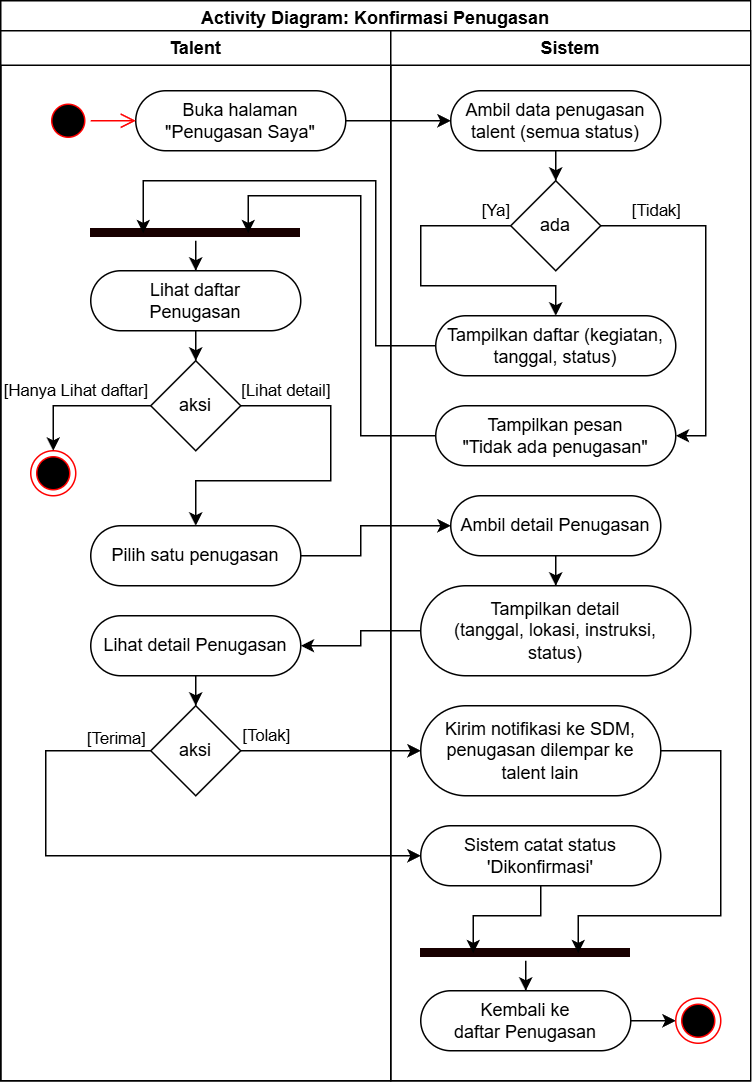

The diagram above was exported from draw.io. Its source (the exported page's mxGraphModel, read from the mxfile embedded in the PNG):
<mxGraphModel dx="8527" dy="3460" grid="1" gridSize="10" guides="1" tooltips="1" connect="1" arrows="1" fold="1" page="1" pageScale="1" pageWidth="850" pageHeight="1100" math="0" shadow="0">
  <root>
    <mxCell id="0" />
    <mxCell id="1" parent="0" />
    <mxCell id="2" value="Activity Diagram: Konfirmasi Penugasan" style="swimlane;whiteSpace=wrap;html=1;startSize=23;" vertex="1" parent="1">
      <mxGeometry x="-2320" y="5880" width="500" height="720" as="geometry">
        <mxRectangle x="750" y="600" width="170" height="30" as="alternateBounds" />
      </mxGeometry>
    </mxCell>
    <mxCell id="3" value="Talent" style="swimlane;whiteSpace=wrap;html=1;" vertex="1" parent="2">
      <mxGeometry y="20" width="260" height="700" as="geometry" />
    </mxCell>
    <mxCell id="4" value="Buka halaman&lt;div&gt;&quot;Penugasan Saya&quot;&lt;/div&gt;" style="rounded=1;whiteSpace=wrap;html=1;arcSize=50;" vertex="1" parent="3">
      <mxGeometry x="90" y="40" width="140" height="40" as="geometry" />
    </mxCell>
    <mxCell id="5" value="" style="ellipse;html=1;shape=startState;fillColor=#000000;strokeColor=#ff0000;" vertex="1" parent="3">
      <mxGeometry x="30" y="45" width="30" height="30" as="geometry" />
    </mxCell>
    <mxCell id="6" value="" style="edgeStyle=orthogonalEdgeStyle;html=1;verticalAlign=bottom;endArrow=open;endSize=8;strokeColor=#ff0000;rounded=0;" edge="1" parent="3" source="5" target="4">
      <mxGeometry relative="1" as="geometry">
        <mxPoint x="150" y="80" as="targetPoint" />
      </mxGeometry>
    </mxCell>
    <mxCell id="7" style="edgeStyle=orthogonalEdgeStyle;rounded=0;orthogonalLoop=1;jettySize=auto;html=1;" edge="1" parent="3" source="8" target="14">
      <mxGeometry relative="1" as="geometry">
        <mxPoint x="130" y="220" as="targetPoint" />
      </mxGeometry>
    </mxCell>
    <mxCell id="8" value="Lihat daftar&lt;div&gt;Penugasan&lt;/div&gt;" style="rounded=1;whiteSpace=wrap;html=1;arcSize=50;" vertex="1" parent="3">
      <mxGeometry x="60" y="160" width="140" height="40" as="geometry" />
    </mxCell>
    <mxCell id="9" style="edgeStyle=orthogonalEdgeStyle;rounded=0;orthogonalLoop=1;jettySize=auto;html=1;" edge="1" parent="3" source="10" target="8">
      <mxGeometry relative="1" as="geometry" />
    </mxCell>
    <mxCell id="10" value="" style="shape=line;html=1;strokeWidth=6;strokeColor=#180000;" vertex="1" parent="3">
      <mxGeometry x="60" y="130" width="140" height="10" as="geometry" />
    </mxCell>
    <mxCell id="11" value="" style="ellipse;html=1;shape=endState;fillColor=#000000;strokeColor=#ff0000;" vertex="1" parent="3">
      <mxGeometry x="20" y="280" width="30" height="30" as="geometry" />
    </mxCell>
    <mxCell id="12" value="[Hanya Lihat daftar]" style="edgeStyle=orthogonalEdgeStyle;rounded=0;orthogonalLoop=1;jettySize=auto;html=1;" edge="1" parent="3" source="14" target="11">
      <mxGeometry x="0.0526" y="-10" relative="1" as="geometry">
        <mxPoint x="130" y="310" as="targetPoint" />
        <Array as="points">
          <mxPoint x="35" y="250" />
        </Array>
        <mxPoint as="offset" />
      </mxGeometry>
    </mxCell>
    <mxCell id="13" value="[Lihat detail]" style="edgeStyle=orthogonalEdgeStyle;rounded=0;orthogonalLoop=1;jettySize=auto;html=1;" edge="1" parent="3" source="14" target="15">
      <mxGeometry x="-0.7392" y="10" relative="1" as="geometry">
        <mxPoint x="180" y="380" as="targetPoint" />
        <Array as="points">
          <mxPoint x="220" y="250" />
          <mxPoint x="220" y="300" />
          <mxPoint x="130" y="300" />
        </Array>
        <mxPoint as="offset" />
      </mxGeometry>
    </mxCell>
    <mxCell id="14" value="aksi" style="rhombus;whiteSpace=wrap;html=1;rounded=1;arcSize=0;" vertex="1" parent="3">
      <mxGeometry x="100" y="220" width="60" height="60" as="geometry" />
    </mxCell>
    <mxCell id="15" value="Pilih satu penugasan" style="rounded=1;whiteSpace=wrap;html=1;arcSize=50;" vertex="1" parent="3">
      <mxGeometry x="60" y="330" width="140" height="40" as="geometry" />
    </mxCell>
    <mxCell id="16" style="edgeStyle=orthogonalEdgeStyle;rounded=0;orthogonalLoop=1;jettySize=auto;html=1;" edge="1" parent="3" source="17" target="18">
      <mxGeometry relative="1" as="geometry" />
    </mxCell>
    <mxCell id="17" value="Lihat detail Penugasan" style="rounded=1;whiteSpace=wrap;html=1;arcSize=50;" vertex="1" parent="3">
      <mxGeometry x="60" y="390" width="140" height="40" as="geometry" />
    </mxCell>
    <mxCell id="18" value="aksi" style="rhombus;whiteSpace=wrap;html=1;rounded=1;arcSize=0;" vertex="1" parent="3">
      <mxGeometry x="100" y="450" width="60" height="60" as="geometry" />
    </mxCell>
    <mxCell id="19" value="Sistem" style="swimlane;whiteSpace=wrap;html=1;" vertex="1" parent="2">
      <mxGeometry x="260" y="20" width="240" height="700" as="geometry" />
    </mxCell>
    <mxCell id="20" style="edgeStyle=orthogonalEdgeStyle;rounded=0;orthogonalLoop=1;jettySize=auto;html=1;" edge="1" parent="19" source="21" target="25">
      <mxGeometry relative="1" as="geometry" />
    </mxCell>
    <mxCell id="21" value="Ambil data penugasan talent (semua status)" style="rounded=1;whiteSpace=wrap;html=1;arcSize=50;" vertex="1" parent="19">
      <mxGeometry x="40" y="40" width="140" height="40" as="geometry" />
    </mxCell>
    <mxCell id="22" value="[Tidak]" style="edgeStyle=orthogonalEdgeStyle;rounded=0;orthogonalLoop=1;jettySize=auto;html=1;" edge="1" parent="19" source="25" target="26">
      <mxGeometry x="-0.6923" y="10" relative="1" as="geometry">
        <mxPoint x="270" y="150" as="targetPoint" />
        <Array as="points">
          <mxPoint x="210" y="130" />
          <mxPoint x="210" y="270" />
        </Array>
        <mxPoint as="offset" />
      </mxGeometry>
    </mxCell>
    <mxCell id="23" value="[Ya]" style="edgeStyle=orthogonalEdgeStyle;rounded=0;orthogonalLoop=1;jettySize=auto;html=1;" edge="1" parent="19" source="25" target="24">
      <mxGeometry x="-0.8974" y="-10" relative="1" as="geometry">
        <mxPoint x="110" y="220" as="targetPoint" />
        <Array as="points">
          <mxPoint x="20" y="130" />
          <mxPoint x="20" y="170" />
          <mxPoint x="110" y="170" />
        </Array>
        <mxPoint as="offset" />
      </mxGeometry>
    </mxCell>
    <mxCell id="24" value="Tampilkan daftar (kegiatan, tanggal, status)" style="rounded=1;whiteSpace=wrap;html=1;arcSize=50;" vertex="1" parent="19">
      <mxGeometry x="30" y="190" width="160" height="40" as="geometry" />
    </mxCell>
    <mxCell id="25" value="ada" style="rhombus;whiteSpace=wrap;html=1;rounded=1;arcSize=0;" vertex="1" parent="19">
      <mxGeometry x="80" y="100" width="60" height="60" as="geometry" />
    </mxCell>
    <mxCell id="26" value="Tampilkan pesan&lt;div&gt;&quot;Tidak ada penugasan&quot;&lt;/div&gt;" style="rounded=1;whiteSpace=wrap;html=1;arcSize=50;" vertex="1" parent="19">
      <mxGeometry x="30" y="250" width="160" height="40" as="geometry" />
    </mxCell>
    <mxCell id="27" style="edgeStyle=orthogonalEdgeStyle;rounded=0;orthogonalLoop=1;jettySize=auto;html=1;" edge="1" parent="19" source="28" target="29">
      <mxGeometry relative="1" as="geometry" />
    </mxCell>
    <mxCell id="28" value="Ambil detail Penugasan" style="rounded=1;whiteSpace=wrap;html=1;arcSize=50;" vertex="1" parent="19">
      <mxGeometry x="40" y="310" width="140" height="40" as="geometry" />
    </mxCell>
    <mxCell id="29" value="Tampilkan detail&lt;div&gt;(tanggal, lokasi, instruksi,&lt;/div&gt;&lt;div&gt;status)&lt;/div&gt;" style="rounded=1;whiteSpace=wrap;html=1;arcSize=50;" vertex="1" parent="19">
      <mxGeometry x="20" y="370" width="180" height="60" as="geometry" />
    </mxCell>
    <mxCell id="30" value="Kirim notifikasi ke SDM, penugasan dilempar ke&lt;div&gt;talent lain&lt;/div&gt;" style="rounded=1;whiteSpace=wrap;html=1;arcSize=50;" vertex="1" parent="19">
      <mxGeometry x="20" y="450" width="160" height="60" as="geometry" />
    </mxCell>
    <mxCell id="31" style="edgeStyle=orthogonalEdgeStyle;rounded=0;orthogonalLoop=1;jettySize=auto;html=1;" edge="1" parent="19" source="32" target="33">
      <mxGeometry relative="1" as="geometry" />
    </mxCell>
    <mxCell id="32" value="Kembali ke&lt;div&gt;daftar Penugasan&lt;/div&gt;" style="rounded=1;whiteSpace=wrap;html=1;arcSize=50;" vertex="1" parent="19">
      <mxGeometry x="20" y="640" width="140" height="40" as="geometry" />
    </mxCell>
    <mxCell id="33" value="" style="ellipse;html=1;shape=endState;fillColor=#000000;strokeColor=#ff0000;" vertex="1" parent="19">
      <mxGeometry x="190" y="645" width="30" height="30" as="geometry" />
    </mxCell>
    <mxCell id="34" value="Sistem catat status 'Dikonfirmasi'" style="rounded=1;whiteSpace=wrap;html=1;arcSize=50;" vertex="1" parent="19">
      <mxGeometry x="20" y="530" width="160" height="40" as="geometry" />
    </mxCell>
    <mxCell id="35" style="edgeStyle=orthogonalEdgeStyle;rounded=0;orthogonalLoop=1;jettySize=auto;html=1;" edge="1" parent="19" source="36" target="32">
      <mxGeometry relative="1" as="geometry" />
    </mxCell>
    <mxCell id="36" value="" style="shape=line;html=1;strokeWidth=6;strokeColor=#180000;" vertex="1" parent="19">
      <mxGeometry x="20" y="610" width="140" height="10" as="geometry" />
    </mxCell>
    <mxCell id="37" style="edgeStyle=orthogonalEdgeStyle;rounded=0;orthogonalLoop=1;jettySize=auto;html=1;entryX=0.25;entryY=0.5;entryDx=0;entryDy=0;entryPerimeter=0;" edge="1" parent="19" source="34" target="36">
      <mxGeometry relative="1" as="geometry">
        <Array as="points">
          <mxPoint x="100" y="590" />
          <mxPoint x="55" y="590" />
        </Array>
      </mxGeometry>
    </mxCell>
    <mxCell id="38" style="edgeStyle=orthogonalEdgeStyle;rounded=0;orthogonalLoop=1;jettySize=auto;html=1;entryX=0.75;entryY=0.5;entryDx=0;entryDy=0;entryPerimeter=0;" edge="1" parent="19" source="30" target="36">
      <mxGeometry relative="1" as="geometry">
        <Array as="points">
          <mxPoint x="220" y="480" />
          <mxPoint x="220" y="590" />
          <mxPoint x="125" y="590" />
        </Array>
      </mxGeometry>
    </mxCell>
    <mxCell id="39" style="edgeStyle=orthogonalEdgeStyle;rounded=0;orthogonalLoop=1;jettySize=auto;html=1;" edge="1" parent="2" source="4" target="21">
      <mxGeometry relative="1" as="geometry">
        <Array as="points">
          <mxPoint x="260" y="80" />
          <mxPoint x="260" y="80" />
        </Array>
      </mxGeometry>
    </mxCell>
    <mxCell id="40" style="edgeStyle=orthogonalEdgeStyle;rounded=0;orthogonalLoop=1;jettySize=auto;html=1;entryX=0.25;entryY=0.5;entryDx=0;entryDy=0;entryPerimeter=0;" edge="1" parent="2" source="24" target="10">
      <mxGeometry relative="1" as="geometry">
        <Array as="points">
          <mxPoint x="250" y="230" />
          <mxPoint x="250" y="120" />
          <mxPoint x="95" y="120" />
        </Array>
      </mxGeometry>
    </mxCell>
    <mxCell id="41" style="edgeStyle=orthogonalEdgeStyle;rounded=0;orthogonalLoop=1;jettySize=auto;html=1;entryX=0.75;entryY=0.5;entryDx=0;entryDy=0;entryPerimeter=0;" edge="1" parent="2" source="26" target="10">
      <mxGeometry relative="1" as="geometry">
        <Array as="points">
          <mxPoint x="240" y="290" />
          <mxPoint x="240" y="130" />
          <mxPoint x="165" y="130" />
        </Array>
      </mxGeometry>
    </mxCell>
    <mxCell id="42" style="edgeStyle=orthogonalEdgeStyle;rounded=0;orthogonalLoop=1;jettySize=auto;html=1;" edge="1" parent="2" source="15" target="28">
      <mxGeometry relative="1" as="geometry">
        <Array as="points">
          <mxPoint x="240" y="370" />
          <mxPoint x="240" y="350" />
        </Array>
        <mxPoint x="200" y="370" as="sourcePoint" />
      </mxGeometry>
    </mxCell>
    <mxCell id="43" style="edgeStyle=orthogonalEdgeStyle;rounded=0;orthogonalLoop=1;jettySize=auto;html=1;" edge="1" parent="2" source="29" target="17">
      <mxGeometry relative="1" as="geometry">
        <Array as="points">
          <mxPoint x="240" y="420" />
          <mxPoint x="240" y="430" />
        </Array>
        <mxPoint x="210" y="430" as="targetPoint" />
      </mxGeometry>
    </mxCell>
    <mxCell id="44" value="[Tolak]" style="edgeStyle=orthogonalEdgeStyle;rounded=0;orthogonalLoop=1;jettySize=auto;html=1;" edge="1" parent="2" source="18" target="30">
      <mxGeometry x="-0.7392" y="10" relative="1" as="geometry">
        <mxPoint x="130" y="560" as="targetPoint" />
        <Array as="points">
          <mxPoint x="180" y="500" />
          <mxPoint x="180" y="500" />
        </Array>
        <mxPoint as="offset" />
      </mxGeometry>
    </mxCell>
    <mxCell id="45" style="edgeStyle=orthogonalEdgeStyle;rounded=0;orthogonalLoop=1;jettySize=auto;html=1;" edge="1" parent="2" source="18" target="34">
      <mxGeometry relative="1" as="geometry">
        <Array as="points">
          <mxPoint x="30" y="500" />
          <mxPoint x="30" y="570" />
        </Array>
      </mxGeometry>
    </mxCell>
    <mxCell id="46" value="[Terima]" style="edgeLabel;html=1;align=center;verticalAlign=middle;resizable=0;points=[];" vertex="1" connectable="0" parent="45">
      <mxGeometry x="-0.8083" y="2" relative="1" as="geometry">
        <mxPoint x="12" y="-12" as="offset" />
      </mxGeometry>
    </mxCell>
  </root>
</mxGraphModel>